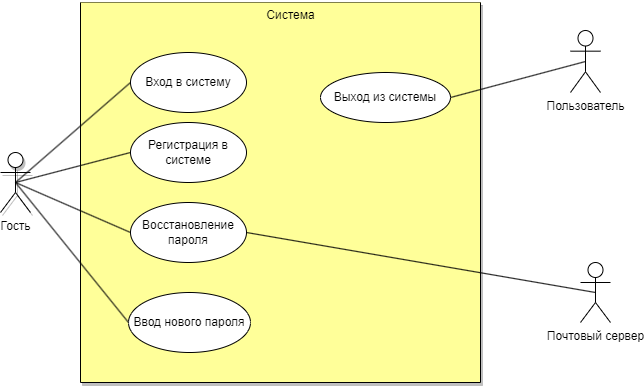

The diagram above was exported from draw.io. Its source (the exported page's mxGraphModel, read from the mxfile embedded in the PNG):
<mxGraphModel dx="1050" dy="530" grid="1" gridSize="10" guides="1" tooltips="1" connect="1" arrows="1" fold="1" page="1" pageScale="1" pageWidth="827" pageHeight="1169" background="none" math="0" shadow="0">
  <root>
    <mxCell id="0" />
    <mxCell id="1" parent="0" />
    <mxCell id="04DDeBb9vrhByVF-1Yjc-1" value="" style="swimlane;startSize=0;labelBackgroundColor=none;fillColor=none;swimlaneFillColor=#FFFF99;shadow=1;glass=0;rounded=0;" parent="1" vertex="1">
      <mxGeometry x="240" y="70" width="400" height="380" as="geometry" />
    </mxCell>
    <mxCell id="04DDeBb9vrhByVF-1Yjc-3" value="Вход в систему" style="ellipse;whiteSpace=wrap;html=1;" parent="04DDeBb9vrhByVF-1Yjc-1" vertex="1">
      <mxGeometry x="50" y="50" width="116" height="60" as="geometry" />
    </mxCell>
    <mxCell id="04DDeBb9vrhByVF-1Yjc-4" value="Регистрация в системе" style="ellipse;whiteSpace=wrap;html=1;" parent="04DDeBb9vrhByVF-1Yjc-1" vertex="1">
      <mxGeometry x="50" y="120" width="116" height="60" as="geometry" />
    </mxCell>
    <mxCell id="04DDeBb9vrhByVF-1Yjc-5" value="Восстановление пароля" style="ellipse;whiteSpace=wrap;html=1;" parent="04DDeBb9vrhByVF-1Yjc-1" vertex="1">
      <mxGeometry x="50" y="200" width="116" height="60" as="geometry" />
    </mxCell>
    <mxCell id="04DDeBb9vrhByVF-1Yjc-6" value="Ввод нового пароля" style="ellipse;whiteSpace=wrap;html=1;" parent="04DDeBb9vrhByVF-1Yjc-1" vertex="1">
      <mxGeometry x="48" y="290" width="122" height="60" as="geometry" />
    </mxCell>
    <mxCell id="icLJshilBFrUrY86TzNq-3" value="Выход из системы" style="ellipse;whiteSpace=wrap;html=1;" parent="04DDeBb9vrhByVF-1Yjc-1" vertex="1">
      <mxGeometry x="240" y="70" width="130" height="50" as="geometry" />
    </mxCell>
    <mxCell id="04DDeBb9vrhByVF-1Yjc-2" value="Гость" style="shape=umlActor;verticalLabelPosition=bottom;verticalAlign=top;html=1;outlineConnect=0;shadow=1;" parent="1" vertex="1">
      <mxGeometry x="160" y="220" width="30" height="60" as="geometry" />
    </mxCell>
    <mxCell id="04DDeBb9vrhByVF-1Yjc-8" value="" style="endArrow=none;html=1;rounded=0;entryX=0;entryY=0.5;entryDx=0;entryDy=0;exitX=0.5;exitY=0.5;exitDx=0;exitDy=0;exitPerimeter=0;" parent="1" source="04DDeBb9vrhByVF-1Yjc-2" target="04DDeBb9vrhByVF-1Yjc-3" edge="1">
      <mxGeometry width="50" height="50" relative="1" as="geometry">
        <mxPoint x="390" y="300" as="sourcePoint" />
        <mxPoint x="440" y="250" as="targetPoint" />
      </mxGeometry>
    </mxCell>
    <mxCell id="04DDeBb9vrhByVF-1Yjc-9" value="" style="endArrow=none;html=1;rounded=0;entryX=0;entryY=0.5;entryDx=0;entryDy=0;exitX=0.5;exitY=0.5;exitDx=0;exitDy=0;exitPerimeter=0;" parent="1" source="04DDeBb9vrhByVF-1Yjc-2" target="04DDeBb9vrhByVF-1Yjc-4" edge="1">
      <mxGeometry width="50" height="50" relative="1" as="geometry">
        <mxPoint x="390" y="300" as="sourcePoint" />
        <mxPoint x="440" y="250" as="targetPoint" />
      </mxGeometry>
    </mxCell>
    <mxCell id="04DDeBb9vrhByVF-1Yjc-10" value="Система" style="text;html=1;align=center;verticalAlign=middle;resizable=0;points=[];autosize=1;strokeColor=none;fillColor=none;" parent="1" vertex="1">
      <mxGeometry x="415" y="68" width="70" height="30" as="geometry" />
    </mxCell>
    <mxCell id="04DDeBb9vrhByVF-1Yjc-12" value="" style="endArrow=none;html=1;rounded=0;entryX=0.5;entryY=0.5;entryDx=0;entryDy=0;entryPerimeter=0;exitX=0;exitY=0.5;exitDx=0;exitDy=0;" parent="1" source="04DDeBb9vrhByVF-1Yjc-5" target="04DDeBb9vrhByVF-1Yjc-2" edge="1">
      <mxGeometry width="50" height="50" relative="1" as="geometry">
        <mxPoint x="390" y="300" as="sourcePoint" />
        <mxPoint x="440" y="250" as="targetPoint" />
      </mxGeometry>
    </mxCell>
    <mxCell id="04DDeBb9vrhByVF-1Yjc-13" value="" style="endArrow=none;html=1;rounded=0;entryX=0.5;entryY=0.5;entryDx=0;entryDy=0;entryPerimeter=0;exitX=0;exitY=0.5;exitDx=0;exitDy=0;" parent="1" source="04DDeBb9vrhByVF-1Yjc-6" target="04DDeBb9vrhByVF-1Yjc-2" edge="1">
      <mxGeometry width="50" height="50" relative="1" as="geometry">
        <mxPoint x="390" y="300" as="sourcePoint" />
        <mxPoint x="440" y="250" as="targetPoint" />
      </mxGeometry>
    </mxCell>
    <mxCell id="04DDeBb9vrhByVF-1Yjc-17" value="" style="endArrow=none;html=1;rounded=0;entryX=0.5;entryY=0.5;entryDx=0;entryDy=0;entryPerimeter=0;exitX=1;exitY=0.5;exitDx=0;exitDy=0;" parent="1" source="04DDeBb9vrhByVF-1Yjc-5" target="nYXjP_MSFUIwwj7eW57V-3" edge="1">
      <mxGeometry width="50" height="50" relative="1" as="geometry">
        <mxPoint x="600" y="325" as="sourcePoint" />
        <mxPoint x="710" y="350" as="targetPoint" />
      </mxGeometry>
    </mxCell>
    <mxCell id="icLJshilBFrUrY86TzNq-5" value="" style="endArrow=none;html=1;rounded=0;entryX=0.5;entryY=0.5;entryDx=0;entryDy=0;entryPerimeter=0;exitX=1;exitY=0.5;exitDx=0;exitDy=0;" parent="1" source="icLJshilBFrUrY86TzNq-3" target="nYXjP_MSFUIwwj7eW57V-1" edge="1">
      <mxGeometry width="50" height="50" relative="1" as="geometry">
        <mxPoint x="610" y="220" as="sourcePoint" />
        <mxPoint x="710" y="140" as="targetPoint" />
      </mxGeometry>
    </mxCell>
    <mxCell id="nYXjP_MSFUIwwj7eW57V-1" value="Пользователь" style="shape=umlActor;verticalLabelPosition=bottom;verticalAlign=top;html=1;outlineConnect=0;" parent="1" vertex="1">
      <mxGeometry x="730" y="98" width="30" height="62" as="geometry" />
    </mxCell>
    <mxCell id="nYXjP_MSFUIwwj7eW57V-3" value="Почтовый сервер" style="shape=umlActor;verticalLabelPosition=bottom;verticalAlign=top;html=1;outlineConnect=0;" parent="1" vertex="1">
      <mxGeometry x="740" y="330" width="30" height="60" as="geometry" />
    </mxCell>
  </root>
</mxGraphModel>